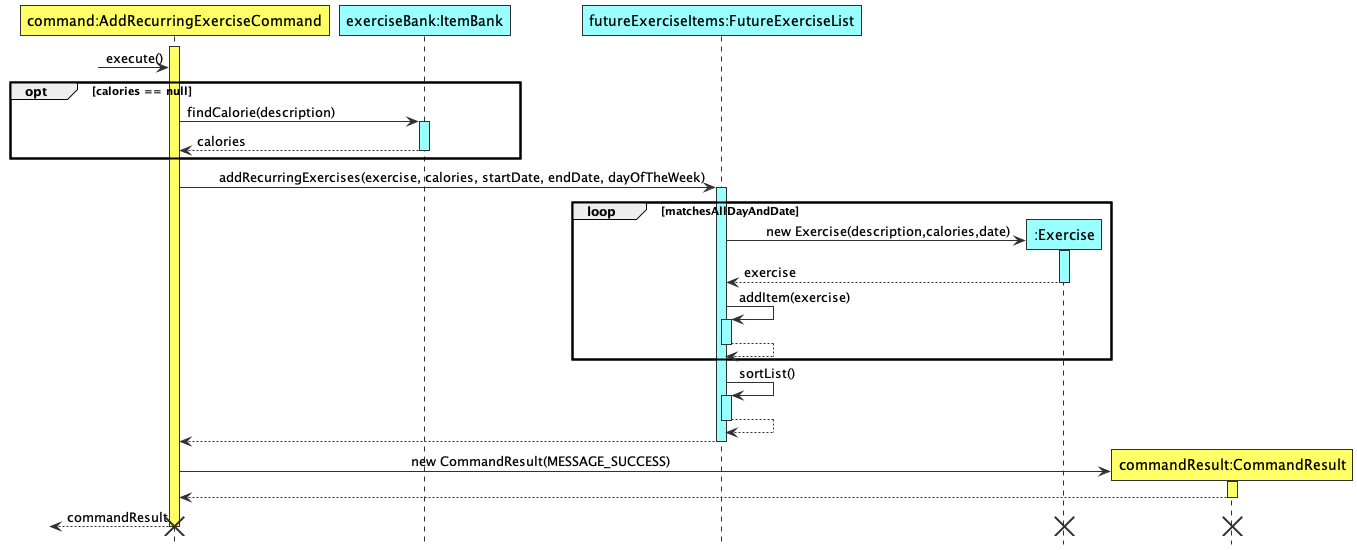

The diagram above was rendered by PlantUML. Its source (embedded in the PNG):
@startuml
'https://plantuml.com/sequence-diagram

!include Style.puml
hide footbox

participant "command:AddRecurringExerciseCommand" As AddRecurringExerciseCommand LOGIC_COLOUR
participant "exerciseBank:ItemBank" As ItemBank DATA_COLOUR

activate AddRecurringExerciseCommand LOGIC_COLOUR
?->AddRecurringExerciseCommand :execute()

opt calories == null
    AddRecurringExerciseCommand -> ItemBank : findCalorie(description)
    activate ItemBank DATA_COLOUR
    ItemBank --> AddRecurringExerciseCommand : calories
    deactivate ItemBank

end

participant "futureExerciseItems:FutureExerciseList" As FutureExerciseItems DATA_COLOUR
AddRecurringExerciseCommand -> FutureExerciseItems : \taddRecurringExercises(exercise, calories, startDate, endDate, dayOfTheWeek)
activate FutureExerciseItems DATA_COLOUR
loop matchesAllDayAndDate
create ":Exercise" As Exercise DATA_COLOUR
    FutureExerciseItems -> Exercise ** : \tnew Exercise(description,calories,date)
    activate Exercise DATA_COLOUR
    Exercise --> FutureExerciseItems : exercise
    deactivate Exercise
FutureExerciseItems -> FutureExerciseItems ++  DATA_COLOUR: addItem(exercise)
FutureExerciseItems --> FutureExerciseItems --
end
FutureExerciseItems -> FutureExerciseItems ++  DATA_COLOUR: sortList()
FutureExerciseItems --> FutureExerciseItems --
FutureExerciseItems --> AddRecurringExerciseCommand
deactivate FutureExerciseItems

participant "commandResult:CommandResult" As CommandResult LOGIC_COLOUR
AddRecurringExerciseCommand -> CommandResult **: \t\t\t\t\t\t\tnew CommandResult(MESSAGE_SUCCESS)
activate CommandResult LOGIC_COLOUR
CommandResult --> AddRecurringExerciseCommand
deactivate CommandResult



?<-- AddRecurringExerciseCommand : commandResult
deactivate AddRecurringExerciseCommand
destroy Exercise
destroy CommandResult
destroy AddRecurringExerciseCommand
@enduml